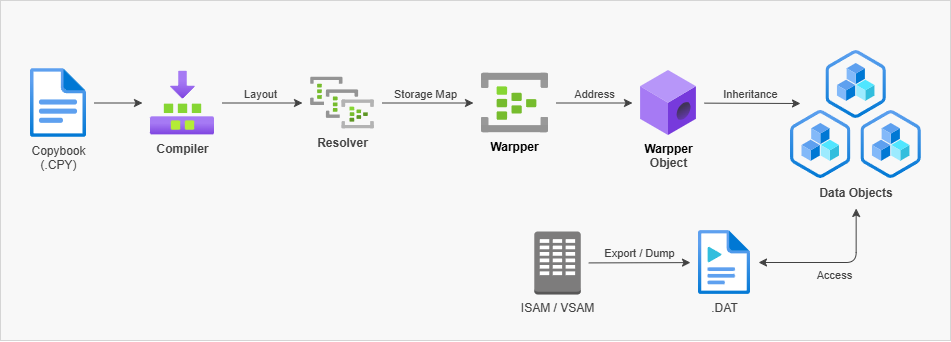

The diagram above was exported from draw.io. Its source (the exported page's mxGraphModel, read from the mxfile embedded in the PNG):
<mxGraphModel dx="1188" dy="701" grid="1" gridSize="10" guides="1" tooltips="1" connect="1" arrows="1" fold="1" page="1" pageScale="1" pageWidth="1169" pageHeight="827" math="0" shadow="0">
  <root>
    <mxCell id="0" />
    <mxCell id="1" parent="0" />
    <mxCell id="aom09nALay6sKi96UFPn-1" parent="1" style="rounded=0;whiteSpace=wrap;html=1;strokeColor=#D5D5D5;fillColor=#F8F8F8;" value="" vertex="1">
      <mxGeometry height="340" width="950" x="70" y="60" as="geometry" />
    </mxCell>
    <mxCell id="aom09nALay6sKi96UFPn-3" parent="1" style="image;aspect=fixed;html=1;points=[];align=center;fontSize=12;image=img/lib/azure2/general/Builds.svg;labelBackgroundColor=none;fontColor=#424242;strokeColor=#424242;" value="&lt;b&gt;Compiler&lt;/b&gt;" vertex="1">
      <mxGeometry height="64" width="64" x="220" y="130.5" as="geometry" />
    </mxCell>
    <mxCell id="aom09nALay6sKi96UFPn-4" edge="1" parent="1" source="aom09nALay6sKi96UFPn-5" style="rounded=0;orthogonalLoop=1;jettySize=auto;html=1;sourcePerimeterSpacing=8;targetPerimeterSpacing=8;labelBackgroundColor=none;fontColor=#424242;strokeColor=#424242;" target="aom09nALay6sKi96UFPn-3">
      <mxGeometry relative="1" as="geometry" />
    </mxCell>
    <mxCell id="aom09nALay6sKi96UFPn-5" parent="1" style="image;aspect=fixed;html=1;points=[];align=center;fontSize=12;image=img/lib/azure2/general/File.svg;imageBackground=none;labelBackgroundColor=none;fontStyle=0;fontColor=#424242;strokeColor=#424242;" value="Copybook&lt;br&gt;(.CPY)" vertex="1">
      <mxGeometry height="69" width="56.00000000000001" x="100" y="128" as="geometry" />
    </mxCell>
    <mxCell id="aom09nALay6sKi96UFPn-6" parent="1" style="image;aspect=fixed;html=1;points=[];align=center;fontSize=12;image=img/lib/azure2/analytics/Event_Hub_Clusters.svg;fontStyle=1;labelBackgroundColor=none;fontColor=#424242;strokeColor=#424242;" value="Resolver" vertex="1">
      <mxGeometry height="52" width="64" x="380" y="136.5" as="geometry" />
    </mxCell>
    <mxCell id="aom09nALay6sKi96UFPn-7" edge="1" parent="1" source="aom09nALay6sKi96UFPn-3" style="rounded=0;orthogonalLoop=1;jettySize=auto;html=1;sourcePerimeterSpacing=8;targetPerimeterSpacing=8;verticalAlign=bottom;labelBackgroundColor=none;fontColor=#424242;strokeColor=#424242;" target="aom09nALay6sKi96UFPn-6" value="Layout">
      <mxGeometry relative="1" x="-0.05" as="geometry">
        <mxPoint as="offset" />
        <mxPoint x="350" y="301" as="sourcePoint" />
        <mxPoint x="398" y="300" as="targetPoint" />
      </mxGeometry>
    </mxCell>
    <mxCell id="aom09nALay6sKi96UFPn-8" edge="1" parent="1" source="aom09nALay6sKi96UFPn-6" style="rounded=0;orthogonalLoop=1;jettySize=auto;html=1;sourcePerimeterSpacing=8;targetPerimeterSpacing=8;verticalAlign=bottom;labelBackgroundColor=none;fontColor=#424242;strokeColor=#424242;" target="aom09nALay6sKi96UFPn-17" value="Storage Map">
      <mxGeometry relative="1" x="-0.04" as="geometry">
        <mxPoint as="offset" />
        <mxPoint x="410" y="330" as="sourcePoint" />
        <mxPoint x="552" y="162.8888888888889" as="targetPoint" />
      </mxGeometry>
    </mxCell>
    <mxCell id="aom09nALay6sKi96UFPn-10" parent="1" style="outlineConnect=0;dashed=0;verticalLabelPosition=bottom;verticalAlign=top;align=center;html=1;shape=mxgraph.aws3.corporate_data_center;fillColor=#7D7C7C;gradientColor=none;labelBackgroundColor=none;fontColor=#424242;strokeColor=#424242;" value="ISAM / VSAM" vertex="1">
      <mxGeometry height="63" width="46.5" x="603.78" y="291" as="geometry" />
    </mxCell>
    <mxCell id="aom09nALay6sKi96UFPn-11" parent="1" style="image;aspect=fixed;html=1;points=[];align=center;fontSize=12;image=img/lib/azure2/general/Media_File.svg;labelBackgroundColor=none;fontColor=#424242;strokeColor=#424242;" value=".DAT" vertex="1">
      <mxGeometry height="64" width="52" x="768" y="290" as="geometry" />
    </mxCell>
    <mxCell id="aom09nALay6sKi96UFPn-12" edge="1" parent="1" source="aom09nALay6sKi96UFPn-10" style="rounded=0;orthogonalLoop=1;jettySize=auto;html=1;sourcePerimeterSpacing=8;targetPerimeterSpacing=8;verticalAlign=bottom;labelBackgroundColor=none;fontColor=#424242;strokeColor=#424242;" target="aom09nALay6sKi96UFPn-11" value="Export / Dump">
      <mxGeometry relative="1" as="geometry">
        <mxPoint x="659.28" y="322.39442567567585" as="sourcePoint" />
        <mxPoint x="742.03" y="322.1148648648649" as="targetPoint" />
      </mxGeometry>
    </mxCell>
    <mxCell id="aom09nALay6sKi96UFPn-14" edge="1" parent="1" source="aom09nALay6sKi96UFPn-17" style="rounded=0;orthogonalLoop=1;jettySize=auto;html=1;sourcePerimeterSpacing=8;targetPerimeterSpacing=8;verticalAlign=bottom;labelBackgroundColor=none;fontColor=#424242;strokeColor=#424242;" target="aom09nALay6sKi96UFPn-18" value="Address">
      <mxGeometry relative="1" as="geometry">
        <mxPoint x="650" y="160.5" as="sourcePoint" />
        <mxPoint x="680" y="180" as="targetPoint" />
      </mxGeometry>
    </mxCell>
    <mxCell id="aom09nALay6sKi96UFPn-15" edge="1" parent="1" source="aom09nALay6sKi96UFPn-11" style="rounded=1;orthogonalLoop=1;jettySize=auto;html=1;sourcePerimeterSpacing=8;targetPerimeterSpacing=26;verticalAlign=top;labelBackgroundColor=none;edgeStyle=elbowEdgeStyle;endArrow=classic;endFill=1;fontColor=#424242;strokeColor=#424242;entryX=0.5;entryY=1;entryDx=0;entryDy=0;elbow=vertical;startArrow=classic;startFill=1;" target="aom09nALay6sKi96UFPn-23" value="Access">
      <mxGeometry relative="1" as="geometry">
        <Array as="points">
          <mxPoint x="860" y="322" />
        </Array>
        <mxPoint x="520" y="215" as="sourcePoint" />
        <mxPoint x="710" y="240" as="targetPoint" />
      </mxGeometry>
    </mxCell>
    <mxCell id="aom09nALay6sKi96UFPn-17" parent="1" style="image;aspect=fixed;html=1;points=[];align=center;fontSize=12;image=img/lib/azure2/analytics/Event_Hubs.svg;labelBackgroundColor=none;fontColor=default;fontStyle=1" value="Warpper" vertex="1">
      <mxGeometry height="60" width="67" x="551" y="132.5" as="geometry" />
    </mxCell>
    <mxCell id="aom09nALay6sKi96UFPn-18" parent="1" style="image;aspect=fixed;html=1;points=[];align=center;fontSize=12;image=img/lib/azure2/blockchain/ABS_Member.svg;labelBackgroundColor=none;fontStyle=1" value="&lt;span style=&quot;&quot;&gt;Warpper&lt;br&gt;&lt;/span&gt;&lt;span style=&quot;color: rgb(66, 66, 66);&quot;&gt;Object&lt;/span&gt;" vertex="1">
      <mxGeometry height="65" width="56.00000000000001" x="710" y="130" as="geometry" />
    </mxCell>
    <mxCell id="aom09nALay6sKi96UFPn-24" connectable="0" parent="1" style="group" value="" vertex="1">
      <mxGeometry height="158" width="130.8800000000001" x="860" y="110" as="geometry" />
    </mxCell>
    <mxCell id="aom09nALay6sKi96UFPn-16" parent="aom09nALay6sKi96UFPn-24" style="image;aspect=fixed;html=1;points=[];align=center;fontSize=12;image=img/lib/azure2/management_governance/Resources_Provider.svg;labelBackgroundColor=none;fontStyle=1;fontColor=#424242;strokeColor=#424242;" value="" vertex="1">
      <mxGeometry height="68" width="60.440000000000005" x="35.440000000000055" as="geometry" />
    </mxCell>
    <mxCell id="aom09nALay6sKi96UFPn-21" parent="aom09nALay6sKi96UFPn-24" style="image;aspect=fixed;html=1;points=[];align=center;fontSize=12;image=img/lib/azure2/management_governance/Resources_Provider.svg;labelBackgroundColor=none;fontStyle=1;fontColor=#424242;strokeColor=#424242;" value="" vertex="1">
      <mxGeometry height="68" width="60.440000000000005" x="70.44000000000005" y="60" as="geometry" />
    </mxCell>
    <mxCell id="aom09nALay6sKi96UFPn-22" parent="aom09nALay6sKi96UFPn-24" style="image;aspect=fixed;html=1;points=[];align=center;fontSize=12;image=img/lib/azure2/management_governance/Resources_Provider.svg;labelBackgroundColor=none;fontStyle=1;fontColor=#424242;strokeColor=#424242;" value="" vertex="1">
      <mxGeometry height="68" width="60.440000000000005" y="60" as="geometry" />
    </mxCell>
    <mxCell id="aom09nALay6sKi96UFPn-23" parent="aom09nALay6sKi96UFPn-24" style="text;html=1;whiteSpace=wrap;strokeColor=none;fillColor=none;align=center;verticalAlign=middle;rounded=0;" value="&lt;span style=&quot;color: rgb(66, 66, 66); font-weight: 700; text-wrap-mode: nowrap;&quot;&gt;Data Objects&lt;/span&gt;" vertex="1">
      <mxGeometry height="30" width="90" x="20.659999999999968" y="128" as="geometry" />
    </mxCell>
    <mxCell id="aom09nALay6sKi96UFPn-25" edge="1" parent="1" source="aom09nALay6sKi96UFPn-18" style="rounded=0;orthogonalLoop=1;jettySize=auto;html=1;sourcePerimeterSpacing=8;targetPerimeterSpacing=8;verticalAlign=bottom;labelBackgroundColor=none;fontColor=#424242;strokeColor=#424242;" value="Inheritance">
      <mxGeometry relative="1" x="-0.0526" as="geometry">
        <mxPoint as="offset" />
        <mxPoint x="700" y="200" as="sourcePoint" />
        <mxPoint x="870" y="163" as="targetPoint" />
      </mxGeometry>
    </mxCell>
  </root>
</mxGraphModel>